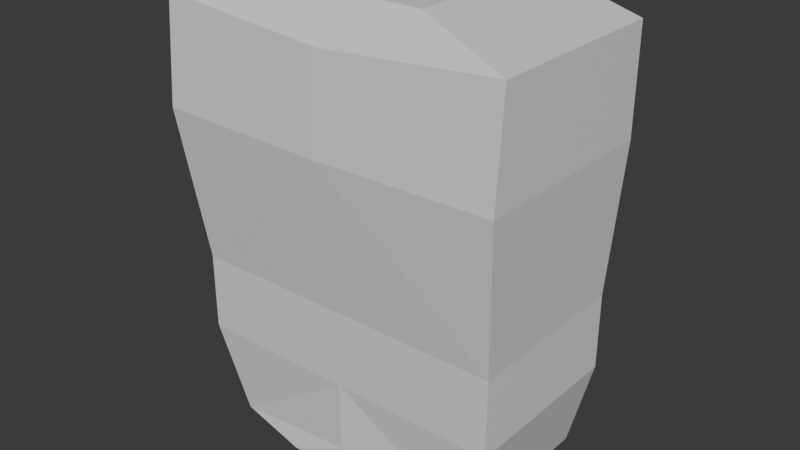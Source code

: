 # Source: body.blend  (saved by Blender 4.3.34; exported with 4.5.12 LTS)
import bpy
from mathutils import Matrix  # noqa: F401  (used for matrix-valued properties, if any)

bpy.ops.wm.read_factory_settings(use_empty=True)
scene = bpy.context.scene
scene.name = 'Scene'

# ---- collections
col_collection = bpy.data.collections.new('Collection'); scene.collection.children.link(col_collection)

# ---- materials (node trees are filled in below, after node groups)
mat_material = bpy.data.materials.new('Material')
mat_material.alpha_threshold = 0.0
mat_material.roughness = 0.5
mat_material.line_color = (0.0, 0.0, 0.0, 1.0)

# ---- material node trees
mat_material.use_nodes = True; mat_material.node_tree.nodes.clear()
_N = mat_material.node_tree.nodes; _L = mat_material.node_tree.links
n0 = _N.new('ShaderNodeOutputMaterial'); n0.name = 'Material Output'; n0.location = (300, 300)
n1 = _N.new('ShaderNodeBsdfPrincipled'); n1.name = 'Principled BSDF'; n1.location = (10, 300)
n1.inputs[3].default_value = 1.45
_L.new(n1.outputs[0], n0.inputs[0])
n0.is_active_output = True

# ---- world
world_world = bpy.data.worlds.new('World'); scene.world = world_world
world_world.use_nodes = True; world_world.node_tree.nodes.clear()
_N = world_world.node_tree.nodes; _L = world_world.node_tree.links
n0 = _N.new('ShaderNodeOutputWorld'); n0.name = 'World Output'; n0.location = (300, 300)
n1 = _N.new('ShaderNodeBackground'); n1.name = 'Background'; n1.location = (10, 300)
n1.inputs[0].default_value = (0.05088, 0.05088, 0.05088, 1.0)
_L.new(n1.outputs[0], n0.inputs[0])
n0.is_active_output = True
world_world.color = (0.05088, 0.05088, 0.05088)
world_world.sun_shadow_jitter_overblur = 0.0

# ---- meshes
me_cube = bpy.data.meshes.new('Cube')
me_cube.from_pydata([(0.5, 1.0, 1.0), (0.375, 1.1, -0.6286), (0.5, -1.0, 1.0), (0.375, -1.15, -0.6286), (0.0, 1.1, -0.6286), (0.0, -1.0, 1.0), (0.0, -1.15, -0.6286), (0.0, 1.0, 1.0), (1.0, 1.0, 0.0), (1.0, -1.15, 0.0), (0.0, 1.249, 0.0), (0.0, -1.15, 0.0), (1.077, 1.0, 0.5441), (1.077, -1.4, 0.5441), (-1.897e-18, 1.256, 0.5049), (0.0, -1.45, 0.5429), (1.077, 1.0, 0.9084), (1.077, -1.3, 0.9084), (-1.897e-18, 1.256, 0.7549), (0.0, -1.35, 0.8643), (1.0, 1.0, -0.2714), (1.0, -1.15, -0.2714), (0.0, 1.249, -0.2714), (0.0, -1.15, -0.2714), (0.85, 1.0, -0.6071), (0.85, -1.0, -0.6071), (0.0, 1.2, -0.5214), (0.0, -1.15, -0.5214)], [], [(4, 1, 3, 6), (16, 0, 2, 17), (18, 7, 0, 16), (17, 2, 5, 19), (0, 7, 5, 2), (21, 9, 11, 23), (22, 10, 8, 20), (20, 8, 9, 21), (9, 13, 15, 11), (10, 14, 12, 8), (8, 12, 13, 9), (13, 17, 19, 15), (14, 18, 16, 12), (12, 16, 17, 13), (24, 20, 21, 25), (26, 22, 20, 24), (25, 21, 23, 27), (3, 25, 27, 6), (4, 26, 24, 1), (1, 24, 25, 3)])
_uv = me_cube.uv_layers.new(name='UVMap')
_uv.uv.foreach_set('vector', [0.25, 0.5, 0.375, 0.5, 0.375, 0.75, 0.25, 0.75, 0.5938, 0.5, 0.625, 0.5, 0.625, 0.75, 0.5938, 0.75, 0.5938, 0.375, 0.625, 0.375, 0.625, 0.5, 0.5938, 0.5, 0.5938, 0.75, 0.625, 0.75, 0.625, 0.875, 0.5938, 0.875, 0.625, 0.5, 0.75, 0.5, 0.75, 0.75, 0.625, 0.75, 0.4375, 0.75, 0.5, 0.75, 0.5, 0.875, 0.4375, 0.875, 0.4375, 0.375, 0.5, 0.375, 0.5, 0.5, 0.4375, 0.5, 0.4375, 0.5, 0.5, 0.5, 0.5, 0.75, 0.4375, 0.75, 0.5, 0.75, 0.5625, 0.75, 0.5625, 0.875, 0.5, 0.875, 0.5, 0.375, 0.5625, 0.375, 0.5625, 0.5, 0.5, 0.5, 0.5, 0.5, 0.5625, 0.5, 0.5625, 0.75, 0.5, 0.75, 0.5625, 0.75, 0.5938, 0.75, 0.5938, 0.875, 0.5625, 0.875, 0.5625, 0.375, 0.5938, 0.375, 0.5938, 0.5, 0.5625, 0.5, 0.5625, 0.5, 0.5938, 0.5, 0.5938, 0.75, 0.5625, 0.75, 0.4062, 0.5, 0.4375, 0.5, 0.4375, 0.75, 0.4062, 0.75, 0.4062, 0.375, 0.4375, 0.375, 0.4375, 0.5, 0.4062, 0.5, 0.4062, 0.75, 0.4375, 0.75, 0.4375, 0.875, 0.4062, 0.875, 0.375, 0.75, 0.4062, 0.75, 0.4062, 0.875, 0.375, 0.875, 0.375, 0.375, 0.4062, 0.375, 0.4062, 0.5, 0.375, 0.5, 0.375, 0.5, 0.4062, 0.5, 0.4062, 0.75, 0.375, 0.75])
me_cube.materials.append(mat_material)
me_cube.use_mirror_vertex_groups = False
me_cube.update()

# ---- objects
ob_cube = bpy.data.objects.new('Cube', me_cube)

# ---- transforms, parenting, visibility, modifiers, constraints
ob_cube.location = (0.0, 0.0, 0.0)
ob_cube.scale = (0.4, 0.2, 0.7)
ob_cube.lock_rotations_4d = False
ob_cube.empty_display_type = 'ARROWS'
ob_cube.lineart.crease_threshold = 0.0
_m = ob_cube.modifiers.new('Mirror', 'MIRROR')
_m.use_clip = True

# ---- collection membership
col_collection.objects.link(ob_cube)

# ---- scene / render settings (as saved in the file)
scene.frame_start = 1; scene.frame_end = 250; scene.frame_set(1)
scene.render.engine = 'BLENDER_EEVEE_NEXT'
bpy.context.view_layer.update()

# ---- added for rendering (the .blend has no active camera and no usable light): camera, sun
cam_auto = bpy.data.cameras.new('AutoCamera')
cam_auto.lens = 50.0
cam_auto.sensor_width = 36.0
cam_auto.clip_end = 1000.0
ob_auto_camera = bpy.data.objects.new('AutoCamera', cam_auto)
scene.collection.objects.link(ob_auto_camera)
ob_auto_camera.location = (1.41384, -1.71598, 1.26107)
ob_auto_camera.rotation_euler = (1.09748, -7.21219e-08, 0.694738)
scene.camera = ob_auto_camera
light_auto_sun = bpy.data.lights.new('AutoSun', 'SUN')
light_auto_sun.energy = 3.0
light_auto_sun.angle = 0.0523599
ob_auto_sun = bpy.data.objects.new('AutoSun', light_auto_sun)
scene.collection.objects.link(ob_auto_sun)
ob_auto_sun.rotation_euler = (0.872665, 0.174533, 0.523599)
bpy.context.view_layer.update()
